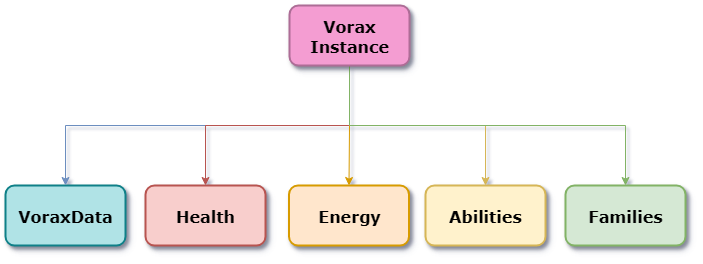

The diagram above was exported from draw.io. Its source (the exported page's mxGraphModel, read from the mxfile embedded in the PNG):
<mxGraphModel dx="1554" dy="890" grid="1" gridSize="10" guides="1" tooltips="1" connect="1" arrows="1" fold="1" page="1" pageScale="1" pageWidth="827" pageHeight="1169" math="0" shadow="0">
  <root>
    <mxCell id="0" />
    <mxCell id="1" parent="0" />
    <mxCell id="ybGTvI_Th-qmzyEs7PjT-8" value="VoraxData" style="rounded=1;whiteSpace=wrap;html=1;fillColor=#b0e3e6;fillStyle=auto;strokeColor=#0e8088;glass=0;gradientDirection=north;shadow=1;strokeWidth=2;labelBackgroundColor=none;labelBorderColor=none;textShadow=0;fontFamily=Verdana;verticalAlign=middle;fontSize=16;fontStyle=1" parent="1" vertex="1">
      <mxGeometry x="70" y="250" width="120" height="60" as="geometry" />
    </mxCell>
    <mxCell id="ybGTvI_Th-qmzyEs7PjT-31" style="edgeStyle=orthogonalEdgeStyle;rounded=0;orthogonalLoop=1;jettySize=auto;html=1;entryX=0.5;entryY=0;entryDx=0;entryDy=0;fillColor=#dae8fc;strokeColor=#6c8ebf;fontStyle=1;fontSize=16;" parent="1" source="ybGTvI_Th-qmzyEs7PjT-26" target="ybGTvI_Th-qmzyEs7PjT-8" edge="1">
      <mxGeometry relative="1" as="geometry">
        <Array as="points">
          <mxPoint x="414" y="190" />
          <mxPoint x="130" y="190" />
        </Array>
      </mxGeometry>
    </mxCell>
    <mxCell id="ybGTvI_Th-qmzyEs7PjT-32" style="edgeStyle=orthogonalEdgeStyle;rounded=0;orthogonalLoop=1;jettySize=auto;html=1;exitX=0.5;exitY=1;exitDx=0;exitDy=0;entryX=0.5;entryY=0;entryDx=0;entryDy=0;fillColor=#f8cecc;strokeColor=#b85450;fontStyle=1;fontSize=16;" parent="1" source="ybGTvI_Th-qmzyEs7PjT-26" target="ybGTvI_Th-qmzyEs7PjT-27" edge="1">
      <mxGeometry relative="1" as="geometry" />
    </mxCell>
    <mxCell id="ybGTvI_Th-qmzyEs7PjT-33" style="edgeStyle=orthogonalEdgeStyle;rounded=0;orthogonalLoop=1;jettySize=auto;html=1;entryX=0.5;entryY=0;entryDx=0;entryDy=0;fillColor=#ffe6cc;strokeColor=#d79b00;fontStyle=1;fontSize=16;" parent="1" source="ybGTvI_Th-qmzyEs7PjT-26" target="ybGTvI_Th-qmzyEs7PjT-28" edge="1">
      <mxGeometry relative="1" as="geometry" />
    </mxCell>
    <mxCell id="ybGTvI_Th-qmzyEs7PjT-34" style="edgeStyle=orthogonalEdgeStyle;rounded=0;orthogonalLoop=1;jettySize=auto;html=1;entryX=0.5;entryY=0;entryDx=0;entryDy=0;fillColor=#fff2cc;strokeColor=#d6b656;fontStyle=1;fontSize=16;" parent="1" source="ybGTvI_Th-qmzyEs7PjT-26" target="ybGTvI_Th-qmzyEs7PjT-29" edge="1">
      <mxGeometry relative="1" as="geometry">
        <Array as="points">
          <mxPoint x="414" y="190" />
          <mxPoint x="550" y="190" />
        </Array>
      </mxGeometry>
    </mxCell>
    <mxCell id="ybGTvI_Th-qmzyEs7PjT-35" style="edgeStyle=orthogonalEdgeStyle;rounded=0;orthogonalLoop=1;jettySize=auto;html=1;entryX=0.5;entryY=0;entryDx=0;entryDy=0;fillColor=#d5e8d4;strokeColor=#82b366;fontStyle=1;fontSize=16;" parent="1" source="ybGTvI_Th-qmzyEs7PjT-26" target="ybGTvI_Th-qmzyEs7PjT-30" edge="1">
      <mxGeometry relative="1" as="geometry">
        <Array as="points">
          <mxPoint x="414" y="190" />
          <mxPoint x="690" y="190" />
        </Array>
      </mxGeometry>
    </mxCell>
    <mxCell id="ybGTvI_Th-qmzyEs7PjT-26" value="Vorax&lt;div&gt;Instance&lt;/div&gt;" style="rounded=1;whiteSpace=wrap;html=1;fillStyle=auto;glass=0;gradientDirection=north;shadow=1;strokeWidth=2;labelBackgroundColor=none;labelBorderColor=none;textShadow=0;fontFamily=Verdana;verticalAlign=middle;fillColor=#F49DD2;strokeColor=#AD6D96;fontSize=16;fontStyle=1" parent="1" vertex="1">
      <mxGeometry x="354" y="70" width="120" height="60" as="geometry" />
    </mxCell>
    <mxCell id="ybGTvI_Th-qmzyEs7PjT-27" value="Health" style="rounded=1;whiteSpace=wrap;html=1;fillColor=#f8cecc;fillStyle=auto;strokeColor=#b85450;glass=0;gradientDirection=north;shadow=1;strokeWidth=2;labelBackgroundColor=none;labelBorderColor=none;textShadow=0;fontFamily=Verdana;verticalAlign=middle;fontSize=16;fontStyle=1" parent="1" vertex="1">
      <mxGeometry x="210" y="250" width="120" height="60" as="geometry" />
    </mxCell>
    <mxCell id="ybGTvI_Th-qmzyEs7PjT-28" value="Energy" style="rounded=1;whiteSpace=wrap;html=1;fillColor=#ffe6cc;fillStyle=auto;strokeColor=#d79b00;glass=0;gradientDirection=north;shadow=1;strokeWidth=2;labelBackgroundColor=none;labelBorderColor=none;textShadow=0;fontFamily=Verdana;verticalAlign=middle;fontSize=16;fontStyle=1" parent="1" vertex="1">
      <mxGeometry x="353.5" y="250" width="120" height="60" as="geometry" />
    </mxCell>
    <mxCell id="ybGTvI_Th-qmzyEs7PjT-29" value="Abilities" style="rounded=1;whiteSpace=wrap;html=1;fillColor=#fff2cc;fillStyle=auto;strokeColor=#d6b656;glass=0;gradientDirection=north;shadow=1;strokeWidth=2;labelBackgroundColor=none;labelBorderColor=none;textShadow=0;fontFamily=Verdana;verticalAlign=middle;fontSize=16;fontStyle=1" parent="1" vertex="1">
      <mxGeometry x="490" y="250" width="120" height="60" as="geometry" />
    </mxCell>
    <mxCell id="ybGTvI_Th-qmzyEs7PjT-30" value="Families" style="rounded=1;whiteSpace=wrap;html=1;fillColor=#d5e8d4;fillStyle=auto;strokeColor=#82b366;glass=0;gradientDirection=north;shadow=1;strokeWidth=2;labelBackgroundColor=none;labelBorderColor=none;textShadow=0;fontFamily=Verdana;verticalAlign=middle;fontSize=16;fontStyle=1" parent="1" vertex="1">
      <mxGeometry x="630" y="250" width="120" height="60" as="geometry" />
    </mxCell>
  </root>
</mxGraphModel>